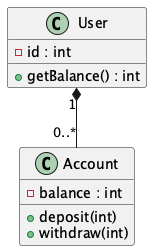

The diagram above was rendered by PlantUML. Its source (embedded in the PNG):
@startuml
class User {
  - id : int
  + getBalance() : int
}

class Account {
  - balance : int
  + deposit(int)
  + withdraw(int)
}

User "1" *-- "0..*" Account
@enduml